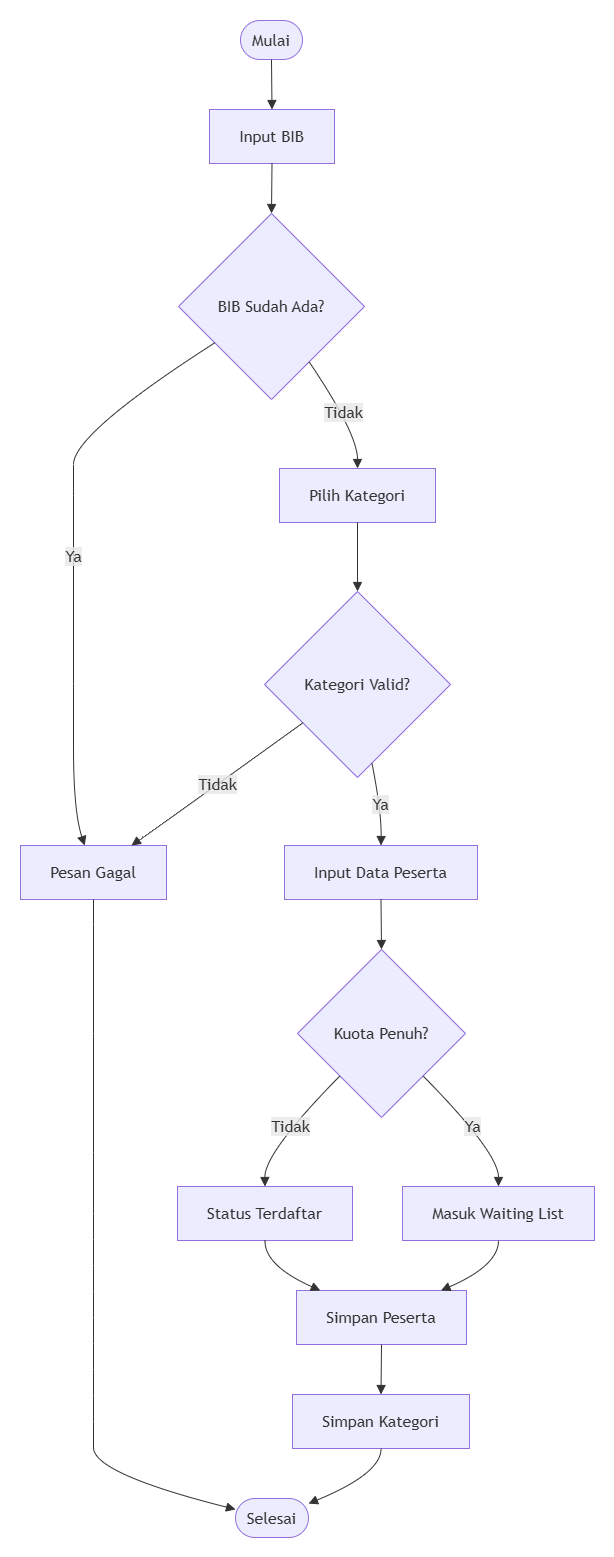

The diagram above was exported from draw.io. Its source (the exported page's mxGraphModel, read from the mxfile embedded in the PNG):
<mxGraphModel dx="2307" dy="1044" grid="1" gridSize="10" guides="1" tooltips="1" connect="1" arrows="1" fold="1" page="1" pageScale="1" pageWidth="827" pageHeight="1169" math="0" shadow="0">
  <root>
    <mxCell id="0" />
    <mxCell id="1" parent="0" />
    <UserObject label="" mermaidData="{&#10;  &quot;data&quot;: &quot;flowchart TD\n\nA([Mulai])\nB[Input BIB]\nC{BIB Sudah Ada?}\nD[Pesan Gagal]\n\nE[Pilih Kategori]\nF{Kategori Valid?}\nG[Input Data Peserta]\n\nH{Kuota Penuh?}\n\nI[Status Terdaftar]\nJ[Masuk Waiting List]\n\nK[Simpan Peserta]\nL[Simpan Kategori]\nM([Selesai])\n\nA --&gt; B\nB --&gt; C\n\nC --&gt;|Ya| D\nD --&gt; M\n\nC --&gt;|Tidak| E\n\nE --&gt; F\nF --&gt;|Tidak| D\nF --&gt;|Ya| G\n\nG --&gt; H\n\nH --&gt;|Tidak| I\nH --&gt;|Ya| J\n\nI --&gt; K\nJ --&gt; K\n\nK --&gt; L\nL --&gt; M&quot;,&#10;  &quot;config&quot;: null&#10;}" id="07X_3IfcqJysqvEcO5dd-136">
      <mxCell connectable="0" parent="1" style="group;transparentBounds=1;editIcon=1;lockedGroup=0;groupPadding=20;" vertex="1">
        <mxGeometry as="geometry" />
      </mxCell>
    </UserObject>
    <UserObject label="Mulai" mermaidId="n:A" mermaidBaseStyle="html=1;rounded=1;whiteSpace=wrap;arcSize=50;strokeWidth=1;fillColor=light-dark(#ECECFF,#1f2020);strokeColor=light-dark(#9370DB,#cccccc);fontColor=light-dark(#333333,#cccccc);fontFamily=Trebuchet MS,Verdana,Arial,sans-serif;fontSize=16;" mermaidBaseValue="Mulai" id="07X_3IfcqJysqvEcO5dd-137">
      <mxCell parent="07X_3IfcqJysqvEcO5dd-136" style="html=1;rounded=1;whiteSpace=wrap;arcSize=50;strokeWidth=1;fillColor=light-dark(#ECECFF,#1f2020);strokeColor=light-dark(#9370DB,#cccccc);fontColor=light-dark(#333333,#cccccc);fontFamily=Trebuchet MS,Verdana,Arial,sans-serif;fontSize=16;" vertex="1">
        <mxGeometry height="39" width="62" x="280" y="40" as="geometry" />
      </mxCell>
    </UserObject>
    <UserObject label="Input BIB" mermaidId="n:B" mermaidBaseStyle="html=1;whiteSpace=wrap;strokeWidth=1;fillColor=light-dark(#ECECFF,#1f2020);strokeColor=light-dark(#9370DB,#cccccc);fontColor=light-dark(#333333,#cccccc);fontFamily=Trebuchet MS,Verdana,Arial,sans-serif;fontSize=16;" mermaidBaseValue="Input BIB" id="07X_3IfcqJysqvEcO5dd-138">
      <mxCell parent="07X_3IfcqJysqvEcO5dd-136" style="html=1;whiteSpace=wrap;strokeWidth=1;fillColor=light-dark(#ECECFF,#1f2020);strokeColor=light-dark(#9370DB,#cccccc);fontColor=light-dark(#333333,#cccccc);fontFamily=Trebuchet MS,Verdana,Arial,sans-serif;fontSize=16;" vertex="1">
        <mxGeometry height="54" width="125" x="249" y="129" as="geometry" />
      </mxCell>
    </UserObject>
    <UserObject label="BIB Sudah Ada?" mermaidId="n:C" mermaidBaseStyle="rhombus;html=1;strokeWidth=1;whiteSpace=wrap;fillColor=light-dark(#ECECFF,#1f2020);strokeColor=light-dark(#9370DB,#cccccc);fontColor=light-dark(#333333,#cccccc);fontFamily=Trebuchet MS,Verdana,Arial,sans-serif;fontSize=16;" mermaidBaseValue="BIB Sudah Ada?" id="07X_3IfcqJysqvEcO5dd-139">
      <mxCell parent="07X_3IfcqJysqvEcO5dd-136" style="rhombus;html=1;strokeWidth=1;whiteSpace=wrap;fillColor=light-dark(#ECECFF,#1f2020);strokeColor=light-dark(#9370DB,#cccccc);fontColor=light-dark(#333333,#cccccc);fontFamily=Trebuchet MS,Verdana,Arial,sans-serif;fontSize=16;" vertex="1">
        <mxGeometry height="186" width="186" x="218" y="233" as="geometry" />
      </mxCell>
    </UserObject>
    <UserObject label="Pesan Gagal" mermaidId="n:D" mermaidBaseStyle="html=1;whiteSpace=wrap;strokeWidth=1;fillColor=light-dark(#ECECFF,#1f2020);strokeColor=light-dark(#9370DB,#cccccc);fontColor=light-dark(#333333,#cccccc);fontFamily=Trebuchet MS,Verdana,Arial,sans-serif;fontSize=16;" mermaidBaseValue="Pesan Gagal" id="07X_3IfcqJysqvEcO5dd-140">
      <mxCell parent="07X_3IfcqJysqvEcO5dd-136" style="html=1;whiteSpace=wrap;strokeWidth=1;fillColor=light-dark(#ECECFF,#1f2020);strokeColor=light-dark(#9370DB,#cccccc);fontColor=light-dark(#333333,#cccccc);fontFamily=Trebuchet MS,Verdana,Arial,sans-serif;fontSize=16;" vertex="1">
        <mxGeometry height="54" width="146" x="60" y="865" as="geometry" />
      </mxCell>
    </UserObject>
    <UserObject label="Pilih Kategori" mermaidId="n:E" mermaidBaseStyle="html=1;whiteSpace=wrap;strokeWidth=1;fillColor=light-dark(#ECECFF,#1f2020);strokeColor=light-dark(#9370DB,#cccccc);fontColor=light-dark(#333333,#cccccc);fontFamily=Trebuchet MS,Verdana,Arial,sans-serif;fontSize=16;" mermaidBaseValue="Pilih Kategori" id="07X_3IfcqJysqvEcO5dd-141">
      <mxCell parent="07X_3IfcqJysqvEcO5dd-136" style="html=1;whiteSpace=wrap;strokeWidth=1;fillColor=light-dark(#ECECFF,#1f2020);strokeColor=light-dark(#9370DB,#cccccc);fontColor=light-dark(#333333,#cccccc);fontFamily=Trebuchet MS,Verdana,Arial,sans-serif;fontSize=16;" vertex="1">
        <mxGeometry height="54" width="156" x="319" y="488" as="geometry" />
      </mxCell>
    </UserObject>
    <UserObject label="Kategori Valid?" mermaidId="n:F" mermaidBaseStyle="rhombus;html=1;strokeWidth=1;whiteSpace=wrap;fillColor=light-dark(#ECECFF,#1f2020);strokeColor=light-dark(#9370DB,#cccccc);fontColor=light-dark(#333333,#cccccc);fontFamily=Trebuchet MS,Verdana,Arial,sans-serif;fontSize=16;" mermaidBaseValue="Kategori Valid?" id="07X_3IfcqJysqvEcO5dd-142">
      <mxCell parent="07X_3IfcqJysqvEcO5dd-136" style="rhombus;html=1;strokeWidth=1;whiteSpace=wrap;fillColor=light-dark(#ECECFF,#1f2020);strokeColor=light-dark(#9370DB,#cccccc);fontColor=light-dark(#333333,#cccccc);fontFamily=Trebuchet MS,Verdana,Arial,sans-serif;fontSize=16;" vertex="1">
        <mxGeometry height="186" width="186" x="304" y="611" as="geometry" />
      </mxCell>
    </UserObject>
    <UserObject label="Input Data Peserta" mermaidId="n:G" mermaidBaseStyle="html=1;whiteSpace=wrap;strokeWidth=1;fillColor=light-dark(#ECECFF,#1f2020);strokeColor=light-dark(#9370DB,#cccccc);fontColor=light-dark(#333333,#cccccc);fontFamily=Trebuchet MS,Verdana,Arial,sans-serif;fontSize=16;" mermaidBaseValue="Input Data Peserta" id="07X_3IfcqJysqvEcO5dd-143">
      <mxCell parent="07X_3IfcqJysqvEcO5dd-136" style="html=1;whiteSpace=wrap;strokeWidth=1;fillColor=light-dark(#ECECFF,#1f2020);strokeColor=light-dark(#9370DB,#cccccc);fontColor=light-dark(#333333,#cccccc);fontFamily=Trebuchet MS,Verdana,Arial,sans-serif;fontSize=16;" vertex="1">
        <mxGeometry height="54" width="193" x="324" y="865" as="geometry" />
      </mxCell>
    </UserObject>
    <UserObject label="Kuota Penuh?" mermaidId="n:H" mermaidBaseStyle="rhombus;html=1;strokeWidth=1;whiteSpace=wrap;fillColor=light-dark(#ECECFF,#1f2020);strokeColor=light-dark(#9370DB,#cccccc);fontColor=light-dark(#333333,#cccccc);fontFamily=Trebuchet MS,Verdana,Arial,sans-serif;fontSize=16;" mermaidBaseValue="Kuota Penuh?" id="07X_3IfcqJysqvEcO5dd-144">
      <mxCell parent="07X_3IfcqJysqvEcO5dd-136" style="rhombus;html=1;strokeWidth=1;whiteSpace=wrap;fillColor=light-dark(#ECECFF,#1f2020);strokeColor=light-dark(#9370DB,#cccccc);fontColor=light-dark(#333333,#cccccc);fontFamily=Trebuchet MS,Verdana,Arial,sans-serif;fontSize=16;" vertex="1">
        <mxGeometry height="168" width="168" x="337" y="969" as="geometry" />
      </mxCell>
    </UserObject>
    <UserObject label="Status Terdaftar" mermaidId="n:I" mermaidBaseStyle="html=1;whiteSpace=wrap;strokeWidth=1;fillColor=light-dark(#ECECFF,#1f2020);strokeColor=light-dark(#9370DB,#cccccc);fontColor=light-dark(#333333,#cccccc);fontFamily=Trebuchet MS,Verdana,Arial,sans-serif;fontSize=16;" mermaidBaseValue="Status Terdaftar" id="07X_3IfcqJysqvEcO5dd-145">
      <mxCell parent="07X_3IfcqJysqvEcO5dd-136" style="html=1;whiteSpace=wrap;strokeWidth=1;fillColor=light-dark(#ECECFF,#1f2020);strokeColor=light-dark(#9370DB,#cccccc);fontColor=light-dark(#333333,#cccccc);fontFamily=Trebuchet MS,Verdana,Arial,sans-serif;fontSize=16;" vertex="1">
        <mxGeometry height="54" width="175" x="217" y="1206" as="geometry" />
      </mxCell>
    </UserObject>
    <UserObject label="Masuk Waiting List" mermaidId="n:J" mermaidBaseStyle="html=1;whiteSpace=wrap;strokeWidth=1;fillColor=light-dark(#ECECFF,#1f2020);strokeColor=light-dark(#9370DB,#cccccc);fontColor=light-dark(#333333,#cccccc);fontFamily=Trebuchet MS,Verdana,Arial,sans-serif;fontSize=16;" mermaidBaseValue="Masuk Waiting List" id="07X_3IfcqJysqvEcO5dd-146">
      <mxCell parent="07X_3IfcqJysqvEcO5dd-136" style="html=1;whiteSpace=wrap;strokeWidth=1;fillColor=light-dark(#ECECFF,#1f2020);strokeColor=light-dark(#9370DB,#cccccc);fontColor=light-dark(#333333,#cccccc);fontFamily=Trebuchet MS,Verdana,Arial,sans-serif;fontSize=16;" vertex="1">
        <mxGeometry height="54" width="192" x="442" y="1206" as="geometry" />
      </mxCell>
    </UserObject>
    <UserObject label="Simpan Peserta" mermaidId="n:K" mermaidBaseStyle="html=1;whiteSpace=wrap;strokeWidth=1;fillColor=light-dark(#ECECFF,#1f2020);strokeColor=light-dark(#9370DB,#cccccc);fontColor=light-dark(#333333,#cccccc);fontFamily=Trebuchet MS,Verdana,Arial,sans-serif;fontSize=16;" mermaidBaseValue="Simpan Peserta" id="07X_3IfcqJysqvEcO5dd-147">
      <mxCell parent="07X_3IfcqJysqvEcO5dd-136" style="html=1;whiteSpace=wrap;strokeWidth=1;fillColor=light-dark(#ECECFF,#1f2020);strokeColor=light-dark(#9370DB,#cccccc);fontColor=light-dark(#333333,#cccccc);fontFamily=Trebuchet MS,Verdana,Arial,sans-serif;fontSize=16;" vertex="1">
        <mxGeometry height="54" width="170" x="336" y="1310" as="geometry" />
      </mxCell>
    </UserObject>
    <UserObject label="Simpan Kategori" mermaidId="n:L" mermaidBaseStyle="html=1;whiteSpace=wrap;strokeWidth=1;fillColor=light-dark(#ECECFF,#1f2020);strokeColor=light-dark(#9370DB,#cccccc);fontColor=light-dark(#333333,#cccccc);fontFamily=Trebuchet MS,Verdana,Arial,sans-serif;fontSize=16;" mermaidBaseValue="Simpan Kategori" id="07X_3IfcqJysqvEcO5dd-148">
      <mxCell parent="07X_3IfcqJysqvEcO5dd-136" style="html=1;whiteSpace=wrap;strokeWidth=1;fillColor=light-dark(#ECECFF,#1f2020);strokeColor=light-dark(#9370DB,#cccccc);fontColor=light-dark(#333333,#cccccc);fontFamily=Trebuchet MS,Verdana,Arial,sans-serif;fontSize=16;" vertex="1">
        <mxGeometry height="54" width="177" x="332" y="1414" as="geometry" />
      </mxCell>
    </UserObject>
    <UserObject label="Selesai" mermaidId="n:M" mermaidBaseStyle="html=1;rounded=1;whiteSpace=wrap;arcSize=50;strokeWidth=1;fillColor=light-dark(#ECECFF,#1f2020);strokeColor=light-dark(#9370DB,#cccccc);fontColor=light-dark(#333333,#cccccc);fontFamily=Trebuchet MS,Verdana,Arial,sans-serif;fontSize=16;" mermaidBaseValue="Selesai" id="07X_3IfcqJysqvEcO5dd-149">
      <mxCell parent="07X_3IfcqJysqvEcO5dd-136" style="html=1;rounded=1;whiteSpace=wrap;arcSize=50;strokeWidth=1;fillColor=light-dark(#ECECFF,#1f2020);strokeColor=light-dark(#9370DB,#cccccc);fontColor=light-dark(#333333,#cccccc);fontFamily=Trebuchet MS,Verdana,Arial,sans-serif;fontSize=16;" vertex="1">
        <mxGeometry height="39" width="73" x="275" y="1518" as="geometry" />
      </mxCell>
    </UserObject>
    <UserObject label="" mermaidId="e:A-&gt;B#0" mermaidBaseStyle="curved=1;startArrow=none;endArrow=block;endSize=7;strokeColor=light-dark(#333333,#cccccc);exitX=0.5;exitY=1;entryX=0.5;entryY=0;" mermaidBaseValue="" id="07X_3IfcqJysqvEcO5dd-150">
      <mxCell edge="1" parent="07X_3IfcqJysqvEcO5dd-136" source="07X_3IfcqJysqvEcO5dd-137" style="curved=1;startArrow=none;endArrow=block;endSize=7;strokeColor=light-dark(#333333,#cccccc);exitX=0.5;exitY=1;entryX=0.5;entryY=0;rounded=0;" target="07X_3IfcqJysqvEcO5dd-138">
        <mxGeometry relative="1" as="geometry">
          <Array as="points" />
        </mxGeometry>
      </mxCell>
    </UserObject>
    <UserObject label="" mermaidId="e:B-&gt;C#0" mermaidBaseStyle="curved=1;startArrow=none;endArrow=block;endSize=7;strokeColor=light-dark(#333333,#cccccc);exitX=0.5;exitY=1;entryX=0.5;entryY=0;" mermaidBaseValue="" id="07X_3IfcqJysqvEcO5dd-151">
      <mxCell edge="1" parent="07X_3IfcqJysqvEcO5dd-136" source="07X_3IfcqJysqvEcO5dd-138" style="curved=1;startArrow=none;endArrow=block;endSize=7;strokeColor=light-dark(#333333,#cccccc);exitX=0.5;exitY=1;entryX=0.5;entryY=0;rounded=0;" target="07X_3IfcqJysqvEcO5dd-139">
        <mxGeometry relative="1" as="geometry">
          <Array as="points" />
        </mxGeometry>
      </mxCell>
    </UserObject>
    <UserObject label="Ya" mermaidId="e:C-&gt;D#0" mermaidBaseStyle="curved=1;startArrow=none;endArrow=block;endSize=7;strokeColor=light-dark(#333333,#cccccc);html=1;fontSize=16;labelBackgroundColor=light-dark(#E8E8E88D,#2a2a2a8D);fontFamily=Trebuchet MS,Verdana,Arial,sans-serif;fontColor=light-dark(#333333,#cccccc);exitX=0;exitY=0.82;entryX=0.44;entryY=0;" mermaidBaseValue="Ya" id="07X_3IfcqJysqvEcO5dd-152">
      <mxCell edge="1" parent="07X_3IfcqJysqvEcO5dd-136" source="07X_3IfcqJysqvEcO5dd-139" style="curved=1;startArrow=none;endArrow=block;endSize=7;strokeColor=light-dark(#333333,#cccccc);html=1;fontSize=16;labelBackgroundColor=light-dark(#E8E8E88D,#2a2a2a8D);fontFamily=Trebuchet MS,Verdana,Arial,sans-serif;fontColor=light-dark(#333333,#cccccc);exitX=0;exitY=0.82;entryX=0.44;entryY=0;rounded=0;" target="07X_3IfcqJysqvEcO5dd-140">
        <mxGeometry relative="1" as="geometry">
          <Array as="points">
            <mxPoint x="113" y="453" />
            <mxPoint x="113" y="515" />
            <mxPoint x="113" y="576" />
            <mxPoint x="113" y="703" />
            <mxPoint x="113" y="831" />
          </Array>
        </mxGeometry>
      </mxCell>
    </UserObject>
    <UserObject label="" mermaidId="e:D-&gt;M#0" mermaidBaseStyle="curved=1;startArrow=none;endArrow=block;endSize=7;strokeColor=light-dark(#333333,#cccccc);exitX=0.5;exitY=1;entryX=0;entryY=0.28;" mermaidBaseValue="" id="07X_3IfcqJysqvEcO5dd-153">
      <mxCell edge="1" parent="07X_3IfcqJysqvEcO5dd-136" source="07X_3IfcqJysqvEcO5dd-140" style="curved=1;startArrow=none;endArrow=block;endSize=7;strokeColor=light-dark(#333333,#cccccc);exitX=0.5;exitY=1;entryX=0;entryY=0.28;rounded=0;" target="07X_3IfcqJysqvEcO5dd-149">
        <mxGeometry relative="1" as="geometry">
          <Array as="points">
            <mxPoint x="133" y="944" />
            <mxPoint x="133" y="1053" />
            <mxPoint x="133" y="1172" />
            <mxPoint x="133" y="1233" />
            <mxPoint x="133" y="1285" />
            <mxPoint x="133" y="1337" />
            <mxPoint x="133" y="1389" />
            <mxPoint x="133" y="1441" />
            <mxPoint x="133" y="1493" />
          </Array>
        </mxGeometry>
      </mxCell>
    </UserObject>
    <UserObject label="Tidak" mermaidId="e:C-&gt;E#0" mermaidBaseStyle="curved=1;startArrow=none;endArrow=block;endSize=7;strokeColor=light-dark(#333333,#cccccc);html=1;fontSize=16;labelBackgroundColor=light-dark(#E8E8E88D,#2a2a2a8D);fontFamily=Trebuchet MS,Verdana,Arial,sans-serif;fontColor=light-dark(#333333,#cccccc);exitX=0.84;exitY=1;entryX=0.5;entryY=0;" mermaidBaseValue="Tidak" id="07X_3IfcqJysqvEcO5dd-154">
      <mxCell edge="1" parent="07X_3IfcqJysqvEcO5dd-136" source="07X_3IfcqJysqvEcO5dd-139" style="curved=1;startArrow=none;endArrow=block;endSize=7;strokeColor=light-dark(#333333,#cccccc);html=1;fontSize=16;labelBackgroundColor=light-dark(#E8E8E88D,#2a2a2a8D);fontFamily=Trebuchet MS,Verdana,Arial,sans-serif;fontColor=light-dark(#333333,#cccccc);exitX=0.84;exitY=1;entryX=0.5;entryY=0;rounded=0;" target="07X_3IfcqJysqvEcO5dd-141">
        <mxGeometry relative="1" as="geometry">
          <Array as="points">
            <mxPoint x="397" y="453" />
          </Array>
        </mxGeometry>
      </mxCell>
    </UserObject>
    <UserObject label="" mermaidId="e:E-&gt;F#0" mermaidBaseStyle="curved=1;startArrow=none;endArrow=block;endSize=7;strokeColor=light-dark(#333333,#cccccc);exitX=0.5;exitY=1;entryX=0.5;entryY=0;" mermaidBaseValue="" id="07X_3IfcqJysqvEcO5dd-155">
      <mxCell edge="1" parent="07X_3IfcqJysqvEcO5dd-136" source="07X_3IfcqJysqvEcO5dd-141" style="curved=1;startArrow=none;endArrow=block;endSize=7;strokeColor=light-dark(#333333,#cccccc);exitX=0.5;exitY=1;entryX=0.5;entryY=0;rounded=0;" target="07X_3IfcqJysqvEcO5dd-142">
        <mxGeometry relative="1" as="geometry">
          <Array as="points" />
        </mxGeometry>
      </mxCell>
    </UserObject>
    <UserObject label="Tidak" mermaidId="e:F-&gt;D#0" mermaidBaseStyle="curved=1;startArrow=none;endArrow=block;endSize=7;strokeColor=light-dark(#333333,#cccccc);html=1;fontSize=16;labelBackgroundColor=light-dark(#E8E8E88D,#2a2a2a8D);fontFamily=Trebuchet MS,Verdana,Arial,sans-serif;fontColor=light-dark(#333333,#cccccc);exitX=0;exitY=0.85;entryX=0.76;entryY=0;" mermaidBaseValue="Tidak" id="07X_3IfcqJysqvEcO5dd-156">
      <mxCell edge="1" parent="07X_3IfcqJysqvEcO5dd-136" source="07X_3IfcqJysqvEcO5dd-142" style="curved=1;startArrow=none;endArrow=block;endSize=7;strokeColor=light-dark(#333333,#cccccc);html=1;fontSize=16;labelBackgroundColor=light-dark(#E8E8E88D,#2a2a2a8D);fontFamily=Trebuchet MS,Verdana,Arial,sans-serif;fontColor=light-dark(#333333,#cccccc);exitX=0;exitY=0.85;entryX=0.76;entryY=0;rounded=0;" target="07X_3IfcqJysqvEcO5dd-140">
        <mxGeometry relative="1" as="geometry">
          <Array as="points">
            <mxPoint x="219" y="831" />
          </Array>
        </mxGeometry>
      </mxCell>
    </UserObject>
    <UserObject label="Ya" mermaidId="e:F-&gt;G#0" mermaidBaseStyle="curved=1;startArrow=none;endArrow=block;endSize=7;strokeColor=light-dark(#333333,#cccccc);html=1;fontSize=16;labelBackgroundColor=light-dark(#E8E8E88D,#2a2a2a8D);fontFamily=Trebuchet MS,Verdana,Arial,sans-serif;fontColor=light-dark(#333333,#cccccc);exitX=0.59;exitY=0.99;entryX=0.5;entryY=0;" mermaidBaseValue="Ya" id="07X_3IfcqJysqvEcO5dd-157">
      <mxCell edge="1" parent="07X_3IfcqJysqvEcO5dd-136" source="07X_3IfcqJysqvEcO5dd-142" style="curved=1;startArrow=none;endArrow=block;endSize=7;strokeColor=light-dark(#333333,#cccccc);html=1;fontSize=16;labelBackgroundColor=light-dark(#E8E8E88D,#2a2a2a8D);fontFamily=Trebuchet MS,Verdana,Arial,sans-serif;fontColor=light-dark(#333333,#cccccc);exitX=0.59;exitY=0.99;entryX=0.5;entryY=0;rounded=0;" target="07X_3IfcqJysqvEcO5dd-143">
        <mxGeometry relative="1" as="geometry">
          <Array as="points">
            <mxPoint x="421" y="831" />
          </Array>
        </mxGeometry>
      </mxCell>
    </UserObject>
    <UserObject label="" mermaidId="e:G-&gt;H#0" mermaidBaseStyle="curved=1;startArrow=none;endArrow=block;endSize=7;strokeColor=light-dark(#333333,#cccccc);exitX=0.5;exitY=1;entryX=0.5;entryY=0;" mermaidBaseValue="" id="07X_3IfcqJysqvEcO5dd-158">
      <mxCell edge="1" parent="07X_3IfcqJysqvEcO5dd-136" source="07X_3IfcqJysqvEcO5dd-143" style="curved=1;startArrow=none;endArrow=block;endSize=7;strokeColor=light-dark(#333333,#cccccc);exitX=0.5;exitY=1;entryX=0.5;entryY=0;rounded=0;" target="07X_3IfcqJysqvEcO5dd-144">
        <mxGeometry relative="1" as="geometry">
          <Array as="points" />
        </mxGeometry>
      </mxCell>
    </UserObject>
    <UserObject label="Tidak" mermaidId="e:H-&gt;I#0" mermaidBaseStyle="curved=1;startArrow=none;endArrow=block;endSize=7;strokeColor=light-dark(#333333,#cccccc);html=1;fontSize=16;labelBackgroundColor=light-dark(#E8E8E88D,#2a2a2a8D);fontFamily=Trebuchet MS,Verdana,Arial,sans-serif;fontColor=light-dark(#333333,#cccccc);exitX=0.01;exitY=1;entryX=0.5;entryY=0;" mermaidBaseValue="Tidak" id="07X_3IfcqJysqvEcO5dd-159">
      <mxCell edge="1" parent="07X_3IfcqJysqvEcO5dd-136" source="07X_3IfcqJysqvEcO5dd-144" style="curved=1;startArrow=none;endArrow=block;endSize=7;strokeColor=light-dark(#333333,#cccccc);html=1;fontSize=16;labelBackgroundColor=light-dark(#E8E8E88D,#2a2a2a8D);fontFamily=Trebuchet MS,Verdana,Arial,sans-serif;fontColor=light-dark(#333333,#cccccc);exitX=0.01;exitY=1;entryX=0.5;entryY=0;rounded=0;" target="07X_3IfcqJysqvEcO5dd-145">
        <mxGeometry relative="1" as="geometry">
          <Array as="points">
            <mxPoint x="304" y="1172" />
          </Array>
        </mxGeometry>
      </mxCell>
    </UserObject>
    <UserObject label="Ya" mermaidId="e:H-&gt;J#0" mermaidBaseStyle="curved=1;startArrow=none;endArrow=block;endSize=7;strokeColor=light-dark(#333333,#cccccc);html=1;fontSize=16;labelBackgroundColor=light-dark(#E8E8E88D,#2a2a2a8D);fontFamily=Trebuchet MS,Verdana,Arial,sans-serif;fontColor=light-dark(#333333,#cccccc);exitX=0.99;exitY=1;entryX=0.5;entryY=0;" mermaidBaseValue="Ya" id="07X_3IfcqJysqvEcO5dd-160">
      <mxCell edge="1" parent="07X_3IfcqJysqvEcO5dd-136" source="07X_3IfcqJysqvEcO5dd-144" style="curved=1;startArrow=none;endArrow=block;endSize=7;strokeColor=light-dark(#333333,#cccccc);html=1;fontSize=16;labelBackgroundColor=light-dark(#E8E8E88D,#2a2a2a8D);fontFamily=Trebuchet MS,Verdana,Arial,sans-serif;fontColor=light-dark(#333333,#cccccc);exitX=0.99;exitY=1;entryX=0.5;entryY=0;rounded=0;" target="07X_3IfcqJysqvEcO5dd-146">
        <mxGeometry relative="1" as="geometry">
          <Array as="points">
            <mxPoint x="538" y="1172" />
          </Array>
        </mxGeometry>
      </mxCell>
    </UserObject>
    <UserObject label="" mermaidId="e:I-&gt;K#0" mermaidBaseStyle="curved=1;startArrow=none;endArrow=block;endSize=7;strokeColor=light-dark(#333333,#cccccc);exitX=0.5;exitY=1;entryX=0.14;entryY=0;" mermaidBaseValue="" id="07X_3IfcqJysqvEcO5dd-161">
      <mxCell edge="1" parent="07X_3IfcqJysqvEcO5dd-136" source="07X_3IfcqJysqvEcO5dd-145" style="curved=1;startArrow=none;endArrow=block;endSize=7;strokeColor=light-dark(#333333,#cccccc);exitX=0.5;exitY=1;entryX=0.14;entryY=0;rounded=0;" target="07X_3IfcqJysqvEcO5dd-147">
        <mxGeometry relative="1" as="geometry">
          <Array as="points">
            <mxPoint x="304" y="1285" />
          </Array>
        </mxGeometry>
      </mxCell>
    </UserObject>
    <UserObject label="" mermaidId="e:J-&gt;K#0" mermaidBaseStyle="curved=1;startArrow=none;endArrow=block;endSize=7;strokeColor=light-dark(#333333,#cccccc);exitX=0.5;exitY=1;entryX=0.85;entryY=0;" mermaidBaseValue="" id="07X_3IfcqJysqvEcO5dd-162">
      <mxCell edge="1" parent="07X_3IfcqJysqvEcO5dd-136" source="07X_3IfcqJysqvEcO5dd-146" style="curved=1;startArrow=none;endArrow=block;endSize=7;strokeColor=light-dark(#333333,#cccccc);exitX=0.5;exitY=1;entryX=0.85;entryY=0;rounded=0;" target="07X_3IfcqJysqvEcO5dd-147">
        <mxGeometry relative="1" as="geometry">
          <Array as="points">
            <mxPoint x="538" y="1285" />
          </Array>
        </mxGeometry>
      </mxCell>
    </UserObject>
    <UserObject label="" mermaidId="e:K-&gt;L#0" mermaidBaseStyle="curved=1;startArrow=none;endArrow=block;endSize=7;strokeColor=light-dark(#333333,#cccccc);exitX=0.5;exitY=1;entryX=0.5;entryY=0;" mermaidBaseValue="" id="07X_3IfcqJysqvEcO5dd-163">
      <mxCell edge="1" parent="07X_3IfcqJysqvEcO5dd-136" source="07X_3IfcqJysqvEcO5dd-147" style="curved=1;startArrow=none;endArrow=block;endSize=7;strokeColor=light-dark(#333333,#cccccc);exitX=0.5;exitY=1;entryX=0.5;entryY=0;rounded=0;" target="07X_3IfcqJysqvEcO5dd-148">
        <mxGeometry relative="1" as="geometry">
          <Array as="points" />
        </mxGeometry>
      </mxCell>
    </UserObject>
    <UserObject label="" mermaidId="e:L-&gt;M#0" mermaidBaseStyle="curved=1;startArrow=none;endArrow=block;endSize=7;strokeColor=light-dark(#333333,#cccccc);exitX=0.5;exitY=1;entryX=1;entryY=0.13;" mermaidBaseValue="" id="07X_3IfcqJysqvEcO5dd-164">
      <mxCell edge="1" parent="07X_3IfcqJysqvEcO5dd-136" source="07X_3IfcqJysqvEcO5dd-148" style="curved=1;startArrow=none;endArrow=block;endSize=7;strokeColor=light-dark(#333333,#cccccc);exitX=0.5;exitY=1;entryX=1;entryY=0.13;rounded=0;" target="07X_3IfcqJysqvEcO5dd-149">
        <mxGeometry relative="1" as="geometry">
          <Array as="points">
            <mxPoint x="421" y="1493" />
          </Array>
        </mxGeometry>
      </mxCell>
    </UserObject>
  </root>
</mxGraphModel>